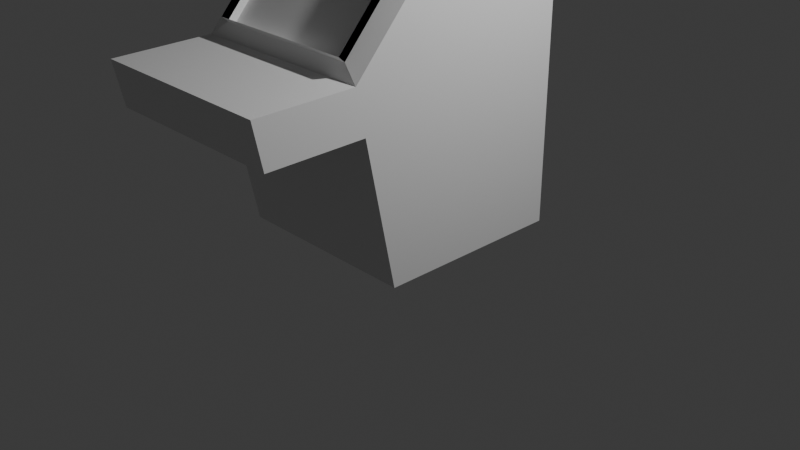 # Source: Console.blend  (saved by Blender 4.2.66; exported with 4.5.12 LTS)
import bpy
from mathutils import Matrix  # noqa: F401  (used for matrix-valued properties, if any)

bpy.ops.wm.read_factory_settings(use_empty=True)
scene = bpy.context.scene
scene.name = 'Scene'

# ---- collections
col_collection = bpy.data.collections.new('Collection'); scene.collection.children.link(col_collection)

# ---- materials (node trees are filled in below, after node groups)
mat_material = bpy.data.materials.new('Material')
mat_material.alpha_threshold = 0.0
mat_material.roughness = 0.5
mat_material.line_color = (0.0, 0.0, 0.0, 1.0)

# ---- material node trees
mat_material.use_nodes = True; mat_material.node_tree.nodes.clear()
_N = mat_material.node_tree.nodes; _L = mat_material.node_tree.links
n0 = _N.new('ShaderNodeOutputMaterial'); n0.name = 'Material Output'; n0.location = (300, 300)
n1 = _N.new('ShaderNodeBsdfPrincipled'); n1.name = 'Principled BSDF'; n1.location = (10, 300)
n1.inputs[3].default_value = 1.45
_L.new(n1.outputs[0], n0.inputs[0])
n0.is_active_output = True

# ---- world
world_world = bpy.data.worlds.new('World'); scene.world = world_world
world_world.use_nodes = True; world_world.node_tree.nodes.clear()
_N = world_world.node_tree.nodes; _L = world_world.node_tree.links
n0 = _N.new('ShaderNodeOutputWorld'); n0.name = 'World Output'; n0.location = (300, 300)
n1 = _N.new('ShaderNodeBackground'); n1.name = 'Background'; n1.location = (10, 300)
n1.inputs[0].default_value = (0.05088, 0.05088, 0.05088, 1.0)
_L.new(n1.outputs[0], n0.inputs[0])
n0.is_active_output = True
world_world.color = (0.05088, 0.05088, 0.05088)
world_world.sun_shadow_jitter_overblur = 0.0

# ---- cameras
cam_camera = bpy.data.cameras.new('Camera')
cam_camera.clip_end = 100.0
cam_camera.ortho_scale = 7.314

# ---- lights
light_light = bpy.data.lights.new('Light', 'POINT')
light_light.energy = 1000.0
light_light.shadow_soft_size = 0.1

# ---- meshes
me_cube = bpy.data.meshes.new('Cube')
me_cube.from_pydata([(1.0, 1.0, 2.577), (1.0, 1.0, -1.0), (0.8012, -1.356, 1.145), (1.0, -1.0, -1.0), (-1.0, 1.0, 2.577), (-1.0, 1.0, -1.0), (-0.8083, -1.356, 1.145), (-1.0, -1.0, -1.0), (-1.0, 0.0, -1.0), (0.8012, -0.2016, 2.432), (-0.8083, -0.2016, 2.432), (1.0, 0.0, -1.0), (-1.0, -0.4004, 3.244), (-1.0, 1.0, 3.244), (1.0, 1.0, 3.244), (1.0, -0.4004, 3.244), (1.0, 1.0, 1.745), (-1.0, -1.318, 0.535), (1.0, -1.318, 0.535), (-1.0, 1.0, 1.745), (1.0, 0.0, 1.745), (-1.0, 0.0, 1.745), (-1.0, -2.354, 0.5276), (-1.0, -2.451, 0.9927), (1.0, -2.451, 0.9927), (1.0, -2.354, 0.5276), (1.0, -1.415, 1.0), (-1.0, -1.415, 1.0), (1.0, 0.0, 2.577), (-1.0, 0.0, 2.577), (0.8012, -1.418, 1.201), (-0.8083, -1.418, 1.201), (0.8012, -0.2641, 2.488), (-0.8083, -0.2641, 2.488), (0.8012, -1.24, 1.041), (-0.8083, -1.24, 1.041), (0.8012, -0.08559, 2.328), (-0.8083, -0.08559, 2.328)], [], [(2, 9, 32, 30), (27, 17, 22, 23), (21, 29, 4, 19), (8, 11, 3, 7), (20, 28, 26, 18), (19, 4, 0, 16), (16, 0, 28, 20), (5, 1, 11, 8), (17, 27, 29, 21), (0, 4, 13, 14), (14, 13, 12, 15), (29, 28, 15, 12), (28, 0, 14, 15), (4, 29, 12, 13), (7, 17, 21, 8), (1, 16, 20, 11), (5, 19, 16, 1), (11, 20, 18, 3), (8, 21, 19, 5), (3, 18, 17, 7), (25, 24, 23, 22), (18, 26, 24, 25), (26, 27, 23, 24), (17, 18, 25, 22), (2, 6, 27, 26), (9, 2, 26, 28), (6, 10, 29, 27), (10, 9, 28, 29), (33, 31, 35, 37), (10, 6, 31, 33), (6, 2, 30, 31), (9, 10, 33, 32), (31, 30, 34, 35), (32, 33, 37, 36), (30, 32, 36, 34)])
_uv = me_cube.uv_layers.new(name='UVMap')
_uv.uv.foreach_set('vector', [0.6494, 0.7385, 0.6494, 0.6365, 0.6494, 0.6365, 0.6494, 0.7385, 0.625, 0.0, 0.5669, 0.0, 0.5669, 0.0, 0.625, 0.0, 0.5669, 0.125, 0.625, 0.125, 0.625, 0.25, 0.5669, 0.25, 0.125, 0.625, 0.375, 0.625, 0.375, 0.75, 0.125, 0.75, 0.5669, 0.625, 0.625, 0.625, 0.625, 0.75, 0.5669, 0.75, 0.5669, 0.25, 0.625, 0.25, 0.625, 0.5, 0.5669, 0.5, 0.5669, 0.5, 0.625, 0.5, 0.625, 0.625, 0.5669, 0.625, 0.125, 0.5, 0.375, 0.5, 0.375, 0.625, 0.125, 0.625, 0.5669, 0.0, 0.625, 0.0, 0.625, 0.125, 0.5669, 0.125, 0.625, 0.5, 0.625, 0.25, 0.625, 0.25, 0.625, 0.5, 0.625, 0.5, 0.875, 0.5, 0.875, 0.625, 0.625, 0.625, 0.875, 0.625, 0.625, 0.625, 0.625, 0.625, 0.875, 0.625, 0.625, 0.625, 0.625, 0.5, 0.625, 0.5, 0.625, 0.625, 0.625, 0.25, 0.625, 0.125, 0.625, 0.125, 0.625, 0.25, 0.375, 0.0, 0.5669, 0.0, 0.5669, 0.125, 0.375, 0.125, 0.375, 0.5, 0.5669, 0.5, 0.5669, 0.625, 0.375, 0.625, 0.375, 0.25, 0.5669, 0.25, 0.5669, 0.5, 0.375, 0.5, 0.375, 0.625, 0.5669, 0.625, 0.5669, 0.75, 0.375, 0.75, 0.375, 0.125, 0.5669, 0.125, 0.5669, 0.25, 0.375, 0.25, 0.375, 0.75, 0.5669, 0.75, 0.5669, 1.0, 0.375, 1.0, 0.5669, 0.75, 0.625, 0.75, 0.625, 1.0, 0.5669, 1.0, 0.5669, 0.75, 0.625, 0.75, 0.625, 0.75, 0.5669, 0.75, 0.625, 0.75, 0.875, 0.75, 0.875, 0.75, 0.625, 0.75, 0.5669, 1.0, 0.5669, 0.75, 0.5669, 0.75, 0.5669, 1.0, 0.6494, 0.7385, 0.8506, 0.7385, 0.875, 0.75, 0.625, 0.75, 0.6494, 0.6365, 0.6494, 0.7385, 0.625, 0.75, 0.625, 0.625, 0.8506, 0.7385, 0.8506, 0.6365, 0.875, 0.625, 0.875, 0.75, 0.8506, 0.6365, 0.6494, 0.6365, 0.625, 0.625, 0.875, 0.625, 0.8506, 0.6365, 0.8506, 0.7385, 0.8506, 0.7385, 0.8506, 0.6365, 0.8506, 0.6365, 0.8506, 0.7385, 0.8506, 0.7385, 0.8506, 0.6365, 0.8506, 0.7385, 0.6494, 0.7385, 0.6494, 0.7385, 0.8506, 0.7385, 0.6494, 0.6365, 0.8506, 0.6365, 0.8506, 0.6365, 0.6494, 0.6365, 0.8506, 0.7385, 0.6494, 0.7385, 0.6494, 0.7385, 0.8506, 0.7385, 0.6494, 0.6365, 0.8506, 0.6365, 0.8506, 0.6365, 0.6494, 0.6365, 0.6494, 0.7385, 0.6494, 0.6365, 0.6494, 0.6365, 0.6494, 0.7385])
me_cube.materials.append(mat_material)
me_cube.use_mirror_vertex_groups = False
me_cube.update()
me_cube_001 = bpy.data.meshes.new('Cube.001')
me_cube_001.from_pydata([(0.8012, -1.24, 1.041), (-0.8083, -1.24, 1.041), (0.8012, -0.08559, 2.328), (-0.8083, -0.08559, 2.328), (0.8012, -1.294, 1.091), (-0.8083, -1.294, 1.091), (0.8012, -0.1405, 2.377), (-0.8083, -0.1405, 2.377), (0.766, -1.175, 0.9959), (-0.8434, -1.175, 0.9959), (0.766, -0.02149, 2.283), (-0.8434, -0.02149, 2.283)], [], [(3, 2, 10, 11), (6, 7, 5, 4), (2, 3, 7, 6), (0, 2, 6, 4), (3, 1, 5, 7), (1, 0, 4, 5), (10, 8, 9, 11), (2, 0, 8, 10), (1, 3, 11, 9), (0, 1, 9, 8)])
_uv = me_cube_001.uv_layers.new(name='UVMap')
_uv.uv.foreach_set('vector', [0.8506, 0.6365, 0.6494, 0.6365, 0.6494, 0.6365, 0.8506, 0.6365, 0.6494, 0.6365, 0.8506, 0.6365, 0.8506, 0.7385, 0.6494, 0.7385, 0.6494, 0.6365, 0.8506, 0.6365, 0.8506, 0.6365, 0.6494, 0.6365, 0.6494, 0.7385, 0.6494, 0.6365, 0.6494, 0.6365, 0.6494, 0.7385, 0.8506, 0.6365, 0.8506, 0.7385, 0.8506, 0.7385, 0.8506, 0.6365, 0.8506, 0.7385, 0.6494, 0.7385, 0.6494, 0.7385, 0.8506, 0.7385, 0.6494, 0.6365, 0.6494, 0.7385, 0.8506, 0.7385, 0.8506, 0.6365, 0.6494, 0.6365, 0.6494, 0.7385, 0.6494, 0.7385, 0.6494, 0.6365, 0.8506, 0.7385, 0.8506, 0.6365, 0.8506, 0.6365, 0.8506, 0.7385, 0.6494, 0.7385, 0.8506, 0.7385, 0.8506, 0.7385, 0.6494, 0.7385])
me_cube_001.materials.append(mat_material)
me_cube_001.use_mirror_vertex_groups = False
me_cube_001.update()

# ---- objects
ob_cube = bpy.data.objects.new('Cube', me_cube)
ob_light = bpy.data.objects.new('Light', light_light)
ob_camera = bpy.data.objects.new('Camera', cam_camera)
ob_cube_001 = bpy.data.objects.new('Cube.001', me_cube_001)

# ---- transforms, parenting, visibility, modifiers, constraints
ob_cube.location = (0.0, 0.0, 1.0)
ob_cube.lock_rotations_4d = False
ob_cube.empty_display_type = 'ARROWS'
ob_cube.lineart.crease_threshold = 0.0
ob_light.location = (4.076, 1.005, 5.904)
ob_light.rotation_euler = (0.6503, 0.05522, 1.866)
ob_light.lock_rotations_4d = False
ob_light.empty_display_type = 'ARROWS'
ob_light.color = (0.0, 0.0, 0.0, 0.0)
ob_light.lineart.crease_threshold = 0.0
ob_camera.location = (7.359, -6.926, 4.958)
ob_camera.rotation_euler = (1.109, 0.0, 0.8149)
ob_camera.lock_rotations_4d = False
ob_camera.empty_display_type = 'ARROWS'
ob_camera.color = (0.0, 0.0, 0.0, 0.0)
ob_camera.display_type = 'WIRE'
ob_camera.lineart.crease_threshold = 0.0
ob_cube_001.location = (0.0, 0.0, 1.0)
ob_cube_001.lock_rotations_4d = False
ob_cube_001.empty_display_type = 'ARROWS'
ob_cube_001.lineart.crease_threshold = 0.0

# ---- collection membership
col_collection.objects.link(ob_cube)
col_collection.objects.link(ob_light)
col_collection.objects.link(ob_camera)
col_collection.objects.link(ob_cube_001)

# ---- scene / render settings (as saved in the file)
scene.camera = ob_camera
scene.frame_start = 1; scene.frame_end = 250; scene.frame_set(1)
scene.render.engine = 'BLENDER_EEVEE_NEXT'
bpy.context.view_layer.update()

